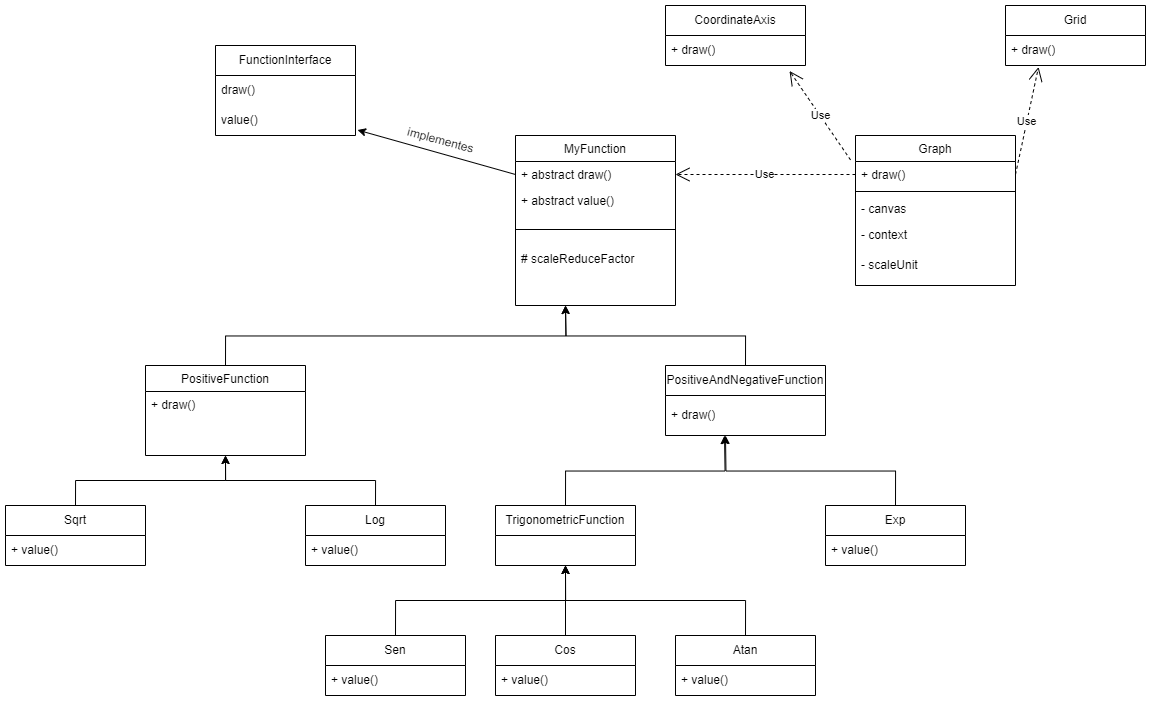

The diagram above was exported from draw.io. Its source (the exported page's mxGraphModel, read from the mxfile embedded in the PNG):
<mxGraphModel dx="2227" dy="1973" grid="1" gridSize="10" guides="1" tooltips="1" connect="1" arrows="1" fold="1" page="1" pageScale="1" pageWidth="827" pageHeight="1169" math="0" shadow="0">
  <root>
    <mxCell id="WIyWlLk6GJQsqaUBKTNV-0" />
    <mxCell id="WIyWlLk6GJQsqaUBKTNV-1" parent="WIyWlLk6GJQsqaUBKTNV-0" />
    <mxCell id="hMtb_HfYWtRcbQczAFIb-27" style="edgeStyle=orthogonalEdgeStyle;rounded=0;orthogonalLoop=1;jettySize=auto;html=1;exitX=0.5;exitY=0;exitDx=0;exitDy=0;" parent="WIyWlLk6GJQsqaUBKTNV-1" source="zkfFHV4jXpPFQw0GAbJ--6" edge="1">
      <mxGeometry relative="1" as="geometry">
        <mxPoint x="300" y="280" as="targetPoint" />
      </mxGeometry>
    </mxCell>
    <mxCell id="zkfFHV4jXpPFQw0GAbJ--6" value="PositiveFunction" style="swimlane;fontStyle=0;align=center;verticalAlign=top;childLayout=stackLayout;horizontal=1;startSize=26;horizontalStack=0;resizeParent=1;resizeLast=0;collapsible=1;marginBottom=0;rounded=0;shadow=0;strokeWidth=1;" parent="WIyWlLk6GJQsqaUBKTNV-1" vertex="1">
      <mxGeometry x="-120" y="340" width="160" height="90" as="geometry">
        <mxRectangle x="130" y="380" width="160" height="26" as="alternateBounds" />
      </mxGeometry>
    </mxCell>
    <mxCell id="zkfFHV4jXpPFQw0GAbJ--7" value="+ draw()" style="text;align=left;verticalAlign=top;spacingLeft=4;spacingRight=4;overflow=hidden;rotatable=0;points=[[0,0.5],[1,0.5]];portConstraint=eastwest;" parent="zkfFHV4jXpPFQw0GAbJ--6" vertex="1">
      <mxGeometry y="26" width="160" height="26" as="geometry" />
    </mxCell>
    <mxCell id="zkfFHV4jXpPFQw0GAbJ--17" value="Graph" style="swimlane;fontStyle=0;align=center;verticalAlign=top;childLayout=stackLayout;horizontal=1;startSize=26;horizontalStack=0;resizeParent=1;resizeLast=0;collapsible=1;marginBottom=0;rounded=0;shadow=0;strokeWidth=1;" parent="WIyWlLk6GJQsqaUBKTNV-1" vertex="1">
      <mxGeometry x="590" y="110" width="160" height="150" as="geometry">
        <mxRectangle x="550" y="140" width="160" height="26" as="alternateBounds" />
      </mxGeometry>
    </mxCell>
    <mxCell id="zkfFHV4jXpPFQw0GAbJ--19" value="+ draw()" style="text;align=left;verticalAlign=top;spacingLeft=4;spacingRight=4;overflow=hidden;rotatable=0;points=[[0,0.5],[1,0.5]];portConstraint=eastwest;rounded=0;shadow=0;html=0;" parent="zkfFHV4jXpPFQw0GAbJ--17" vertex="1">
      <mxGeometry y="26" width="160" height="26" as="geometry" />
    </mxCell>
    <mxCell id="zkfFHV4jXpPFQw0GAbJ--23" value="" style="line;html=1;strokeWidth=1;align=left;verticalAlign=middle;spacingTop=-1;spacingLeft=3;spacingRight=3;rotatable=0;labelPosition=right;points=[];portConstraint=eastwest;" parent="zkfFHV4jXpPFQw0GAbJ--17" vertex="1">
      <mxGeometry y="52" width="160" height="8" as="geometry" />
    </mxCell>
    <mxCell id="zkfFHV4jXpPFQw0GAbJ--24" value="- canvas" style="text;align=left;verticalAlign=top;spacingLeft=4;spacingRight=4;overflow=hidden;rotatable=0;points=[[0,0.5],[1,0.5]];portConstraint=eastwest;" parent="zkfFHV4jXpPFQw0GAbJ--17" vertex="1">
      <mxGeometry y="60" width="160" height="26" as="geometry" />
    </mxCell>
    <mxCell id="zkfFHV4jXpPFQw0GAbJ--25" value="- context" style="text;align=left;verticalAlign=top;spacingLeft=4;spacingRight=4;overflow=hidden;rotatable=0;points=[[0,0.5],[1,0.5]];portConstraint=eastwest;" parent="zkfFHV4jXpPFQw0GAbJ--17" vertex="1">
      <mxGeometry y="86" width="160" height="30" as="geometry" />
    </mxCell>
    <mxCell id="hMtb_HfYWtRcbQczAFIb-58" value="- scaleUnit" style="text;align=left;verticalAlign=top;spacingLeft=4;spacingRight=4;overflow=hidden;rotatable=0;points=[[0,0.5],[1,0.5]];portConstraint=eastwest;" parent="zkfFHV4jXpPFQw0GAbJ--17" vertex="1">
      <mxGeometry y="116" width="160" height="30" as="geometry" />
    </mxCell>
    <mxCell id="Kfwntkien6856SnCfmE9-14" style="edgeStyle=orthogonalEdgeStyle;rounded=0;orthogonalLoop=1;jettySize=auto;html=1;exitX=0.5;exitY=0;exitDx=0;exitDy=0;" parent="WIyWlLk6GJQsqaUBKTNV-1" source="hMtb_HfYWtRcbQczAFIb-12" edge="1">
      <mxGeometry relative="1" as="geometry">
        <mxPoint x="300" y="280" as="targetPoint" />
      </mxGeometry>
    </mxCell>
    <mxCell id="hMtb_HfYWtRcbQczAFIb-12" value="PositiveAndNegativeFunction" style="swimlane;fontStyle=0;childLayout=stackLayout;horizontal=1;startSize=30;horizontalStack=0;resizeParent=1;resizeParentMax=0;resizeLast=0;collapsible=1;marginBottom=0;whiteSpace=wrap;html=1;" parent="WIyWlLk6GJQsqaUBKTNV-1" vertex="1">
      <mxGeometry x="400" y="340" width="160" height="70" as="geometry" />
    </mxCell>
    <mxCell id="hMtb_HfYWtRcbQczAFIb-13" value="+ draw()" style="text;strokeColor=none;fillColor=none;align=left;verticalAlign=middle;spacingLeft=4;spacingRight=4;overflow=hidden;points=[[0,0.5],[1,0.5]];portConstraint=eastwest;rotatable=0;whiteSpace=wrap;html=1;" parent="hMtb_HfYWtRcbQczAFIb-12" vertex="1">
      <mxGeometry y="30" width="160" height="40" as="geometry" />
    </mxCell>
    <mxCell id="hMtb_HfYWtRcbQczAFIb-25" style="edgeStyle=orthogonalEdgeStyle;rounded=0;orthogonalLoop=1;jettySize=auto;html=1;exitX=0.5;exitY=0;exitDx=0;exitDy=0;entryX=0.5;entryY=1;entryDx=0;entryDy=0;" parent="WIyWlLk6GJQsqaUBKTNV-1" source="hMtb_HfYWtRcbQczAFIb-18" target="zkfFHV4jXpPFQw0GAbJ--6" edge="1">
      <mxGeometry relative="1" as="geometry" />
    </mxCell>
    <mxCell id="hMtb_HfYWtRcbQczAFIb-18" value="Sqrt" style="swimlane;fontStyle=0;childLayout=stackLayout;horizontal=1;startSize=30;horizontalStack=0;resizeParent=1;resizeParentMax=0;resizeLast=0;collapsible=1;marginBottom=0;whiteSpace=wrap;html=1;" parent="WIyWlLk6GJQsqaUBKTNV-1" vertex="1">
      <mxGeometry x="-260" y="480" width="140" height="60" as="geometry" />
    </mxCell>
    <mxCell id="hMtb_HfYWtRcbQczAFIb-21" value="+ value()" style="text;strokeColor=none;fillColor=none;align=left;verticalAlign=middle;spacingLeft=4;spacingRight=4;overflow=hidden;points=[[0,0.5],[1,0.5]];portConstraint=eastwest;rotatable=0;whiteSpace=wrap;html=1;" parent="hMtb_HfYWtRcbQczAFIb-18" vertex="1">
      <mxGeometry y="30" width="140" height="30" as="geometry" />
    </mxCell>
    <mxCell id="hMtb_HfYWtRcbQczAFIb-33" style="edgeStyle=orthogonalEdgeStyle;rounded=0;orthogonalLoop=1;jettySize=auto;html=1;exitX=0.5;exitY=0;exitDx=0;exitDy=0;entryX=0.5;entryY=1;entryDx=0;entryDy=0;" parent="WIyWlLk6GJQsqaUBKTNV-1" source="hMtb_HfYWtRcbQczAFIb-22" target="zkfFHV4jXpPFQw0GAbJ--6" edge="1">
      <mxGeometry relative="1" as="geometry" />
    </mxCell>
    <mxCell id="hMtb_HfYWtRcbQczAFIb-22" value="Log" style="swimlane;fontStyle=0;childLayout=stackLayout;horizontal=1;startSize=30;horizontalStack=0;resizeParent=1;resizeParentMax=0;resizeLast=0;collapsible=1;marginBottom=0;whiteSpace=wrap;html=1;" parent="WIyWlLk6GJQsqaUBKTNV-1" vertex="1">
      <mxGeometry x="40" y="480" width="140" height="60" as="geometry" />
    </mxCell>
    <mxCell id="hMtb_HfYWtRcbQczAFIb-23" value="+ value()" style="text;strokeColor=none;fillColor=none;align=left;verticalAlign=middle;spacingLeft=4;spacingRight=4;overflow=hidden;points=[[0,0.5],[1,0.5]];portConstraint=eastwest;rotatable=0;whiteSpace=wrap;html=1;" parent="hMtb_HfYWtRcbQczAFIb-22" vertex="1">
      <mxGeometry y="30" width="140" height="30" as="geometry" />
    </mxCell>
    <mxCell id="hMtb_HfYWtRcbQczAFIb-29" value="TrigonometricFunction" style="swimlane;fontStyle=0;childLayout=stackLayout;horizontal=1;startSize=30;horizontalStack=0;resizeParent=1;resizeParentMax=0;resizeLast=0;collapsible=1;marginBottom=0;whiteSpace=wrap;html=1;" parent="WIyWlLk6GJQsqaUBKTNV-1" vertex="1">
      <mxGeometry x="230" y="480" width="140" height="60" as="geometry" />
    </mxCell>
    <mxCell id="hMtb_HfYWtRcbQczAFIb-37" style="edgeStyle=orthogonalEdgeStyle;rounded=0;orthogonalLoop=1;jettySize=auto;html=1;exitX=0.5;exitY=0;exitDx=0;exitDy=0;" parent="WIyWlLk6GJQsqaUBKTNV-1" source="hMtb_HfYWtRcbQczAFIb-29" edge="1">
      <mxGeometry relative="1" as="geometry">
        <mxPoint x="459" y="410" as="targetPoint" />
      </mxGeometry>
    </mxCell>
    <mxCell id="hMtb_HfYWtRcbQczAFIb-42" style="edgeStyle=orthogonalEdgeStyle;rounded=0;orthogonalLoop=1;jettySize=auto;html=1;exitX=0.5;exitY=0;exitDx=0;exitDy=0;entryX=0.5;entryY=1;entryDx=0;entryDy=0;" parent="WIyWlLk6GJQsqaUBKTNV-1" source="hMtb_HfYWtRcbQczAFIb-38" target="hMtb_HfYWtRcbQczAFIb-29" edge="1">
      <mxGeometry relative="1" as="geometry" />
    </mxCell>
    <mxCell id="hMtb_HfYWtRcbQczAFIb-38" value="Sen" style="swimlane;fontStyle=0;childLayout=stackLayout;horizontal=1;startSize=30;horizontalStack=0;resizeParent=1;resizeParentMax=0;resizeLast=0;collapsible=1;marginBottom=0;whiteSpace=wrap;html=1;" parent="WIyWlLk6GJQsqaUBKTNV-1" vertex="1">
      <mxGeometry x="60" y="610" width="140" height="60" as="geometry" />
    </mxCell>
    <mxCell id="hMtb_HfYWtRcbQczAFIb-41" value="+ value()" style="text;strokeColor=none;fillColor=none;align=left;verticalAlign=middle;spacingLeft=4;spacingRight=4;overflow=hidden;points=[[0,0.5],[1,0.5]];portConstraint=eastwest;rotatable=0;whiteSpace=wrap;html=1;" parent="hMtb_HfYWtRcbQczAFIb-38" vertex="1">
      <mxGeometry y="30" width="140" height="30" as="geometry" />
    </mxCell>
    <mxCell id="hMtb_HfYWtRcbQczAFIb-45" style="edgeStyle=orthogonalEdgeStyle;rounded=0;orthogonalLoop=1;jettySize=auto;html=1;exitX=0.5;exitY=0;exitDx=0;exitDy=0;entryX=0.5;entryY=1;entryDx=0;entryDy=0;" parent="WIyWlLk6GJQsqaUBKTNV-1" source="hMtb_HfYWtRcbQczAFIb-43" target="hMtb_HfYWtRcbQczAFIb-29" edge="1">
      <mxGeometry relative="1" as="geometry" />
    </mxCell>
    <mxCell id="hMtb_HfYWtRcbQczAFIb-43" value="Cos" style="swimlane;fontStyle=0;childLayout=stackLayout;horizontal=1;startSize=30;horizontalStack=0;resizeParent=1;resizeParentMax=0;resizeLast=0;collapsible=1;marginBottom=0;whiteSpace=wrap;html=1;" parent="WIyWlLk6GJQsqaUBKTNV-1" vertex="1">
      <mxGeometry x="230" y="610" width="140" height="60" as="geometry" />
    </mxCell>
    <mxCell id="hMtb_HfYWtRcbQczAFIb-44" value="+ value()" style="text;strokeColor=none;fillColor=none;align=left;verticalAlign=middle;spacingLeft=4;spacingRight=4;overflow=hidden;points=[[0,0.5],[1,0.5]];portConstraint=eastwest;rotatable=0;whiteSpace=wrap;html=1;" parent="hMtb_HfYWtRcbQczAFIb-43" vertex="1">
      <mxGeometry y="30" width="140" height="30" as="geometry" />
    </mxCell>
    <mxCell id="hMtb_HfYWtRcbQczAFIb-48" style="edgeStyle=orthogonalEdgeStyle;rounded=0;orthogonalLoop=1;jettySize=auto;html=1;exitX=0.5;exitY=0;exitDx=0;exitDy=0;entryX=0.5;entryY=1;entryDx=0;entryDy=0;" parent="WIyWlLk6GJQsqaUBKTNV-1" source="hMtb_HfYWtRcbQczAFIb-46" target="hMtb_HfYWtRcbQczAFIb-29" edge="1">
      <mxGeometry relative="1" as="geometry" />
    </mxCell>
    <mxCell id="hMtb_HfYWtRcbQczAFIb-46" value="Atan" style="swimlane;fontStyle=0;childLayout=stackLayout;horizontal=1;startSize=30;horizontalStack=0;resizeParent=1;resizeParentMax=0;resizeLast=0;collapsible=1;marginBottom=0;whiteSpace=wrap;html=1;" parent="WIyWlLk6GJQsqaUBKTNV-1" vertex="1">
      <mxGeometry x="410" y="610" width="140" height="60" as="geometry" />
    </mxCell>
    <mxCell id="hMtb_HfYWtRcbQczAFIb-47" value="+ value()" style="text;strokeColor=none;fillColor=none;align=left;verticalAlign=middle;spacingLeft=4;spacingRight=4;overflow=hidden;points=[[0,0.5],[1,0.5]];portConstraint=eastwest;rotatable=0;whiteSpace=wrap;html=1;" parent="hMtb_HfYWtRcbQczAFIb-46" vertex="1">
      <mxGeometry y="30" width="140" height="30" as="geometry" />
    </mxCell>
    <mxCell id="hMtb_HfYWtRcbQczAFIb-53" value="Exp" style="swimlane;fontStyle=0;childLayout=stackLayout;horizontal=1;startSize=30;horizontalStack=0;resizeParent=1;resizeParentMax=0;resizeLast=0;collapsible=1;marginBottom=0;whiteSpace=wrap;html=1;" parent="WIyWlLk6GJQsqaUBKTNV-1" vertex="1">
      <mxGeometry x="560" y="480" width="140" height="60" as="geometry" />
    </mxCell>
    <mxCell id="hMtb_HfYWtRcbQczAFIb-54" value="+ value()" style="text;strokeColor=none;fillColor=none;align=left;verticalAlign=middle;spacingLeft=4;spacingRight=4;overflow=hidden;points=[[0,0.5],[1,0.5]];portConstraint=eastwest;rotatable=0;whiteSpace=wrap;html=1;" parent="hMtb_HfYWtRcbQczAFIb-53" vertex="1">
      <mxGeometry y="30" width="140" height="30" as="geometry" />
    </mxCell>
    <mxCell id="hMtb_HfYWtRcbQczAFIb-56" style="edgeStyle=orthogonalEdgeStyle;rounded=0;orthogonalLoop=1;jettySize=auto;html=1;exitX=0.5;exitY=0;exitDx=0;exitDy=0;" parent="WIyWlLk6GJQsqaUBKTNV-1" source="hMtb_HfYWtRcbQczAFIb-53" edge="1">
      <mxGeometry relative="1" as="geometry">
        <mxPoint x="460" y="410" as="targetPoint" />
      </mxGeometry>
    </mxCell>
    <mxCell id="pamHGmEahz2wwX6V0DEY-0" value="FunctionInterface" style="swimlane;fontStyle=0;childLayout=stackLayout;horizontal=1;startSize=30;horizontalStack=0;resizeParent=1;resizeParentMax=0;resizeLast=0;collapsible=1;marginBottom=0;whiteSpace=wrap;html=1;" parent="WIyWlLk6GJQsqaUBKTNV-1" vertex="1">
      <mxGeometry x="-50" y="20" width="140" height="90" as="geometry" />
    </mxCell>
    <mxCell id="pamHGmEahz2wwX6V0DEY-1" value="draw()" style="text;strokeColor=none;fillColor=none;align=left;verticalAlign=middle;spacingLeft=4;spacingRight=4;overflow=hidden;points=[[0,0.5],[1,0.5]];portConstraint=eastwest;rotatable=0;whiteSpace=wrap;html=1;" parent="pamHGmEahz2wwX6V0DEY-0" vertex="1">
      <mxGeometry y="30" width="140" height="30" as="geometry" />
    </mxCell>
    <mxCell id="pamHGmEahz2wwX6V0DEY-2" value="value()" style="text;strokeColor=none;fillColor=none;align=left;verticalAlign=middle;spacingLeft=4;spacingRight=4;overflow=hidden;points=[[0,0.5],[1,0.5]];portConstraint=eastwest;rotatable=0;whiteSpace=wrap;html=1;" parent="pamHGmEahz2wwX6V0DEY-0" vertex="1">
      <mxGeometry y="60" width="140" height="30" as="geometry" />
    </mxCell>
    <mxCell id="pamHGmEahz2wwX6V0DEY-16" value="" style="endArrow=classic;html=1;rounded=0;entryX=1.014;entryY=0.817;entryDx=0;entryDy=0;entryPerimeter=0;exitX=0;exitY=0.5;exitDx=0;exitDy=0;" parent="WIyWlLk6GJQsqaUBKTNV-1" source="Kfwntkien6856SnCfmE9-7" target="pamHGmEahz2wwX6V0DEY-2" edge="1">
      <mxGeometry width="50" height="50" relative="1" as="geometry">
        <mxPoint x="230" y="144" as="sourcePoint" />
        <mxPoint x="180" y="160" as="targetPoint" />
      </mxGeometry>
    </mxCell>
    <mxCell id="pamHGmEahz2wwX6V0DEY-18" value="implementes" style="text;html=1;align=center;verticalAlign=middle;resizable=0;points=[];autosize=1;strokeColor=none;fillColor=none;rotation=15;" parent="WIyWlLk6GJQsqaUBKTNV-1" vertex="1">
      <mxGeometry x="130" y="100" width="90" height="30" as="geometry" />
    </mxCell>
    <mxCell id="pamHGmEahz2wwX6V0DEY-20" value="CoordinateAxis" style="swimlane;fontStyle=0;childLayout=stackLayout;horizontal=1;startSize=30;horizontalStack=0;resizeParent=1;resizeParentMax=0;resizeLast=0;collapsible=1;marginBottom=0;whiteSpace=wrap;html=1;" parent="WIyWlLk6GJQsqaUBKTNV-1" vertex="1">
      <mxGeometry x="400" y="-20" width="140" height="60" as="geometry" />
    </mxCell>
    <mxCell id="pamHGmEahz2wwX6V0DEY-21" value="+ draw()" style="text;strokeColor=none;fillColor=none;align=left;verticalAlign=middle;spacingLeft=4;spacingRight=4;overflow=hidden;points=[[0,0.5],[1,0.5]];portConstraint=eastwest;rotatable=0;whiteSpace=wrap;html=1;" parent="pamHGmEahz2wwX6V0DEY-20" vertex="1">
      <mxGeometry y="30" width="140" height="30" as="geometry" />
    </mxCell>
    <mxCell id="pamHGmEahz2wwX6V0DEY-24" value="Grid" style="swimlane;fontStyle=0;childLayout=stackLayout;horizontal=1;startSize=30;horizontalStack=0;resizeParent=1;resizeParentMax=0;resizeLast=0;collapsible=1;marginBottom=0;whiteSpace=wrap;html=1;" parent="WIyWlLk6GJQsqaUBKTNV-1" vertex="1">
      <mxGeometry x="740" y="-20" width="140" height="60" as="geometry" />
    </mxCell>
    <mxCell id="pamHGmEahz2wwX6V0DEY-25" value="+ draw()" style="text;strokeColor=none;fillColor=none;align=left;verticalAlign=middle;spacingLeft=4;spacingRight=4;overflow=hidden;points=[[0,0.5],[1,0.5]];portConstraint=eastwest;rotatable=0;whiteSpace=wrap;html=1;" parent="pamHGmEahz2wwX6V0DEY-24" vertex="1">
      <mxGeometry y="30" width="140" height="30" as="geometry" />
    </mxCell>
    <mxCell id="Kfwntkien6856SnCfmE9-6" value="MyFunction" style="swimlane;fontStyle=0;align=center;verticalAlign=top;childLayout=stackLayout;horizontal=1;startSize=26;horizontalStack=0;resizeParent=1;resizeLast=0;collapsible=1;marginBottom=0;rounded=0;shadow=0;strokeWidth=1;" parent="WIyWlLk6GJQsqaUBKTNV-1" vertex="1">
      <mxGeometry x="250" y="110" width="160" height="170" as="geometry">
        <mxRectangle x="550" y="140" width="160" height="26" as="alternateBounds" />
      </mxGeometry>
    </mxCell>
    <mxCell id="Kfwntkien6856SnCfmE9-7" value="+ abstract draw()" style="text;align=left;verticalAlign=top;spacingLeft=4;spacingRight=4;overflow=hidden;rotatable=0;points=[[0,0.5],[1,0.5]];portConstraint=eastwest;rounded=0;shadow=0;html=0;" parent="Kfwntkien6856SnCfmE9-6" vertex="1">
      <mxGeometry y="26" width="160" height="26" as="geometry" />
    </mxCell>
    <mxCell id="Kfwntkien6856SnCfmE9-12" value="+ abstract value()" style="text;align=left;verticalAlign=top;spacingLeft=4;spacingRight=4;overflow=hidden;rotatable=0;points=[[0,0.5],[1,0.5]];portConstraint=eastwest;rounded=0;shadow=0;html=0;" parent="Kfwntkien6856SnCfmE9-6" vertex="1">
      <mxGeometry y="52" width="160" height="26" as="geometry" />
    </mxCell>
    <mxCell id="Kfwntkien6856SnCfmE9-8" value="" style="line;html=1;strokeWidth=1;align=left;verticalAlign=middle;spacingTop=-1;spacingLeft=3;spacingRight=3;rotatable=0;labelPosition=right;points=[];portConstraint=eastwest;" parent="Kfwntkien6856SnCfmE9-6" vertex="1">
      <mxGeometry y="78" width="160" height="32" as="geometry" />
    </mxCell>
    <mxCell id="Kfwntkien6856SnCfmE9-11" value="# scaleReduceFactor" style="text;align=left;verticalAlign=top;spacingLeft=4;spacingRight=4;overflow=hidden;rotatable=0;points=[[0,0.5],[1,0.5]];portConstraint=eastwest;" parent="Kfwntkien6856SnCfmE9-6" vertex="1">
      <mxGeometry y="110" width="160" height="30" as="geometry" />
    </mxCell>
    <mxCell id="Kfwntkien6856SnCfmE9-19" value="Use" style="endArrow=open;endSize=12;dashed=1;html=1;rounded=0;exitX=0;exitY=0.5;exitDx=0;exitDy=0;entryX=1;entryY=0.5;entryDx=0;entryDy=0;" parent="WIyWlLk6GJQsqaUBKTNV-1" source="zkfFHV4jXpPFQw0GAbJ--19" target="Kfwntkien6856SnCfmE9-7" edge="1">
      <mxGeometry width="160" relative="1" as="geometry">
        <mxPoint x="390" y="120" as="sourcePoint" />
        <mxPoint x="610" y="80" as="targetPoint" />
      </mxGeometry>
    </mxCell>
    <mxCell id="Kfwntkien6856SnCfmE9-20" value="Use" style="endArrow=open;endSize=12;dashed=1;html=1;rounded=0;exitX=-0.031;exitY=0.163;exitDx=0;exitDy=0;entryX=0.886;entryY=1.183;entryDx=0;entryDy=0;entryPerimeter=0;exitPerimeter=0;" parent="WIyWlLk6GJQsqaUBKTNV-1" source="zkfFHV4jXpPFQw0GAbJ--17" target="pamHGmEahz2wwX6V0DEY-21" edge="1">
      <mxGeometry width="160" relative="1" as="geometry">
        <mxPoint x="600" y="159" as="sourcePoint" />
        <mxPoint x="420" y="159" as="targetPoint" />
      </mxGeometry>
    </mxCell>
    <mxCell id="Kfwntkien6856SnCfmE9-21" value="Use" style="endArrow=open;endSize=12;dashed=1;html=1;rounded=0;exitX=1;exitY=0.5;exitDx=0;exitDy=0;entryX=0.236;entryY=1.05;entryDx=0;entryDy=0;entryPerimeter=0;" parent="WIyWlLk6GJQsqaUBKTNV-1" source="zkfFHV4jXpPFQw0GAbJ--19" target="pamHGmEahz2wwX6V0DEY-25" edge="1">
      <mxGeometry width="160" relative="1" as="geometry">
        <mxPoint x="595" y="144" as="sourcePoint" />
        <mxPoint x="534" y="55" as="targetPoint" />
      </mxGeometry>
    </mxCell>
  </root>
</mxGraphModel>